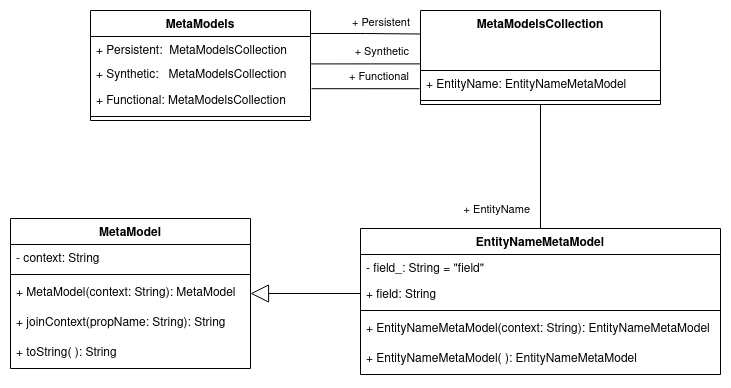

The diagram above was exported from draw.io. Its source (the exported page's mxGraphModel, read from the mxfile embedded in the PNG):
<mxGraphModel dx="1422" dy="737" grid="1" gridSize="10" guides="1" tooltips="1" connect="1" arrows="1" fold="1" page="1" pageScale="1" pageWidth="850" pageHeight="1100" math="0" shadow="0">
  <root>
    <mxCell id="0" />
    <mxCell id="1" parent="0" />
    <mxCell id="109vEER8oE9qtCRXq3r0-1" value="MetaModels" style="swimlane;fontStyle=1;align=center;verticalAlign=top;childLayout=stackLayout;horizontal=1;startSize=26;horizontalStack=0;resizeParent=1;resizeParentMax=0;resizeLast=0;collapsible=1;marginBottom=0;" vertex="1" parent="1">
      <mxGeometry x="100" y="72" width="220" height="110" as="geometry" />
    </mxCell>
    <mxCell id="109vEER8oE9qtCRXq3r0-2" value="+ Persistent:  MetaModelsCollection" style="text;strokeColor=none;fillColor=none;align=left;verticalAlign=top;spacingLeft=4;spacingRight=4;overflow=hidden;rotatable=0;points=[[0,0.5],[1,0.5]];portConstraint=eastwest;" vertex="1" parent="109vEER8oE9qtCRXq3r0-1">
      <mxGeometry y="26" width="220" height="24" as="geometry" />
    </mxCell>
    <mxCell id="109vEER8oE9qtCRXq3r0-9" value="+ Synthetic:   MetaModelsCollection" style="text;strokeColor=none;fillColor=none;align=left;verticalAlign=top;spacingLeft=4;spacingRight=4;overflow=hidden;rotatable=0;points=[[0,0.5],[1,0.5]];portConstraint=eastwest;" vertex="1" parent="109vEER8oE9qtCRXq3r0-1">
      <mxGeometry y="50" width="220" height="26" as="geometry" />
    </mxCell>
    <mxCell id="109vEER8oE9qtCRXq3r0-10" value="+ Functional: MetaModelsCollection" style="text;strokeColor=none;fillColor=none;align=left;verticalAlign=top;spacingLeft=4;spacingRight=4;overflow=hidden;rotatable=0;points=[[0,0.5],[1,0.5]];portConstraint=eastwest;" vertex="1" parent="109vEER8oE9qtCRXq3r0-1">
      <mxGeometry y="76" width="220" height="26" as="geometry" />
    </mxCell>
    <mxCell id="109vEER8oE9qtCRXq3r0-3" value="" style="line;strokeWidth=1;fillColor=none;align=left;verticalAlign=middle;spacingTop=-1;spacingLeft=3;spacingRight=3;rotatable=0;labelPosition=right;points=[];portConstraint=eastwest;" vertex="1" parent="109vEER8oE9qtCRXq3r0-1">
      <mxGeometry y="102" width="220" height="8" as="geometry" />
    </mxCell>
    <mxCell id="109vEER8oE9qtCRXq3r0-11" value="MetaModelsCollection&#10;&#10;&#10;" style="swimlane;fontStyle=1;align=center;verticalAlign=top;childLayout=stackLayout;horizontal=1;startSize=60;horizontalStack=0;resizeParent=1;resizeParentMax=0;resizeLast=0;collapsible=1;marginBottom=0;" vertex="1" parent="1">
      <mxGeometry x="430" y="72" width="240" height="94" as="geometry" />
    </mxCell>
    <mxCell id="109vEER8oE9qtCRXq3r0-12" value="+ EntityName: EntityNameMetaModel" style="text;strokeColor=none;fillColor=none;align=left;verticalAlign=top;spacingLeft=4;spacingRight=4;overflow=hidden;rotatable=0;points=[[0,0.5],[1,0.5]];portConstraint=eastwest;" vertex="1" parent="109vEER8oE9qtCRXq3r0-11">
      <mxGeometry y="60" width="240" height="26" as="geometry" />
    </mxCell>
    <mxCell id="109vEER8oE9qtCRXq3r0-13" value="" style="line;strokeWidth=1;fillColor=none;align=left;verticalAlign=middle;spacingTop=-1;spacingLeft=3;spacingRight=3;rotatable=0;labelPosition=right;points=[];portConstraint=eastwest;" vertex="1" parent="109vEER8oE9qtCRXq3r0-11">
      <mxGeometry y="86" width="240" height="8" as="geometry" />
    </mxCell>
    <mxCell id="109vEER8oE9qtCRXq3r0-15" value="MetaModel" style="swimlane;fontStyle=1;align=center;verticalAlign=top;childLayout=stackLayout;horizontal=1;startSize=26;horizontalStack=0;resizeParent=1;resizeParentMax=0;resizeLast=0;collapsible=1;marginBottom=0;" vertex="1" parent="1">
      <mxGeometry x="20" y="280" width="240" height="150" as="geometry" />
    </mxCell>
    <mxCell id="109vEER8oE9qtCRXq3r0-16" value="- context: String" style="text;strokeColor=none;fillColor=none;align=left;verticalAlign=top;spacingLeft=4;spacingRight=4;overflow=hidden;rotatable=0;points=[[0,0.5],[1,0.5]];portConstraint=eastwest;" vertex="1" parent="109vEER8oE9qtCRXq3r0-15">
      <mxGeometry y="26" width="240" height="26" as="geometry" />
    </mxCell>
    <mxCell id="109vEER8oE9qtCRXq3r0-17" value="" style="line;strokeWidth=1;fillColor=none;align=left;verticalAlign=middle;spacingTop=-1;spacingLeft=3;spacingRight=3;rotatable=0;labelPosition=right;points=[];portConstraint=eastwest;" vertex="1" parent="109vEER8oE9qtCRXq3r0-15">
      <mxGeometry y="52" width="240" height="8" as="geometry" />
    </mxCell>
    <mxCell id="109vEER8oE9qtCRXq3r0-18" value="+ MetaModel(context: String): MetaModel" style="text;strokeColor=none;fillColor=none;align=left;verticalAlign=top;spacingLeft=4;spacingRight=4;overflow=hidden;rotatable=0;points=[[0,0.5],[1,0.5]];portConstraint=eastwest;" vertex="1" parent="109vEER8oE9qtCRXq3r0-15">
      <mxGeometry y="60" width="240" height="30" as="geometry" />
    </mxCell>
    <mxCell id="109vEER8oE9qtCRXq3r0-19" value="+ joinContext(propName: String): String" style="text;strokeColor=none;fillColor=none;align=left;verticalAlign=top;spacingLeft=4;spacingRight=4;overflow=hidden;rotatable=0;points=[[0,0.5],[1,0.5]];portConstraint=eastwest;" vertex="1" parent="109vEER8oE9qtCRXq3r0-15">
      <mxGeometry y="90" width="240" height="30" as="geometry" />
    </mxCell>
    <mxCell id="109vEER8oE9qtCRXq3r0-20" value="+ toString( ): String" style="text;strokeColor=none;fillColor=none;align=left;verticalAlign=top;spacingLeft=4;spacingRight=4;overflow=hidden;rotatable=0;points=[[0,0.5],[1,0.5]];portConstraint=eastwest;" vertex="1" parent="109vEER8oE9qtCRXq3r0-15">
      <mxGeometry y="120" width="240" height="30" as="geometry" />
    </mxCell>
    <mxCell id="109vEER8oE9qtCRXq3r0-21" value="EntityNameMetaModel" style="swimlane;fontStyle=1;align=center;verticalAlign=top;childLayout=stackLayout;horizontal=1;startSize=26;horizontalStack=0;resizeParent=1;resizeParentMax=0;resizeLast=0;collapsible=1;marginBottom=0;" vertex="1" parent="1">
      <mxGeometry x="370" y="290" width="360" height="146" as="geometry" />
    </mxCell>
    <mxCell id="109vEER8oE9qtCRXq3r0-22" value="- field_: String = &quot;field&quot;" style="text;strokeColor=none;fillColor=none;align=left;verticalAlign=top;spacingLeft=4;spacingRight=4;overflow=hidden;rotatable=0;points=[[0,0.5],[1,0.5]];portConstraint=eastwest;" vertex="1" parent="109vEER8oE9qtCRXq3r0-21">
      <mxGeometry y="26" width="360" height="26" as="geometry" />
    </mxCell>
    <mxCell id="109vEER8oE9qtCRXq3r0-25" value="+ field: String" style="text;strokeColor=none;fillColor=none;align=left;verticalAlign=top;spacingLeft=4;spacingRight=4;overflow=hidden;rotatable=0;points=[[0,0.5],[1,0.5]];portConstraint=eastwest;" vertex="1" parent="109vEER8oE9qtCRXq3r0-21">
      <mxGeometry y="52" width="360" height="26" as="geometry" />
    </mxCell>
    <mxCell id="109vEER8oE9qtCRXq3r0-23" value="" style="line;strokeWidth=1;fillColor=none;align=left;verticalAlign=middle;spacingTop=-1;spacingLeft=3;spacingRight=3;rotatable=0;labelPosition=right;points=[];portConstraint=eastwest;" vertex="1" parent="109vEER8oE9qtCRXq3r0-21">
      <mxGeometry y="78" width="360" height="8" as="geometry" />
    </mxCell>
    <mxCell id="109vEER8oE9qtCRXq3r0-26" value="+ EntityNameMetaModel(context: String): EntityNameMetaModel" style="text;strokeColor=none;fillColor=none;align=left;verticalAlign=top;spacingLeft=4;spacingRight=4;overflow=hidden;rotatable=0;points=[[0,0.5],[1,0.5]];portConstraint=eastwest;" vertex="1" parent="109vEER8oE9qtCRXq3r0-21">
      <mxGeometry y="86" width="360" height="30" as="geometry" />
    </mxCell>
    <mxCell id="109vEER8oE9qtCRXq3r0-30" value="+ EntityNameMetaModel( ): EntityNameMetaModel" style="text;strokeColor=none;fillColor=none;align=left;verticalAlign=top;spacingLeft=4;spacingRight=4;overflow=hidden;rotatable=0;points=[[0,0.5],[1,0.5]];portConstraint=eastwest;" vertex="1" parent="109vEER8oE9qtCRXq3r0-21">
      <mxGeometry y="116" width="360" height="30" as="geometry" />
    </mxCell>
    <mxCell id="109vEER8oE9qtCRXq3r0-31" value="" style="endArrow=block;endSize=16;endFill=0;html=1;rounded=0;exitX=0;exitY=0.5;exitDx=0;exitDy=0;entryX=1;entryY=0.5;entryDx=0;entryDy=0;" edge="1" parent="1" source="109vEER8oE9qtCRXq3r0-25" target="109vEER8oE9qtCRXq3r0-18">
      <mxGeometry width="160" relative="1" as="geometry">
        <mxPoint x="430" y="510" as="sourcePoint" />
        <mxPoint x="280" y="335" as="targetPoint" />
      </mxGeometry>
    </mxCell>
    <mxCell id="109vEER8oE9qtCRXq3r0-56" value="" style="endArrow=none;html=1;edgeStyle=orthogonalEdgeStyle;rounded=0;entryX=0;entryY=0.25;entryDx=0;entryDy=0;exitX=1.003;exitY=0.209;exitDx=0;exitDy=0;exitPerimeter=0;" edge="1" parent="1" source="109vEER8oE9qtCRXq3r0-1" target="109vEER8oE9qtCRXq3r0-11">
      <mxGeometry relative="1" as="geometry">
        <mxPoint x="540" y="110" as="sourcePoint" />
        <mxPoint x="590" y="210" as="targetPoint" />
      </mxGeometry>
    </mxCell>
    <mxCell id="109vEER8oE9qtCRXq3r0-58" value="+ Persistent" style="edgeLabel;resizable=0;html=1;align=right;verticalAlign=bottom;" connectable="0" vertex="1" parent="109vEER8oE9qtCRXq3r0-56">
      <mxGeometry x="1" relative="1" as="geometry">
        <mxPoint x="-10" y="-3" as="offset" />
      </mxGeometry>
    </mxCell>
    <mxCell id="109vEER8oE9qtCRXq3r0-68" value="" style="endArrow=none;html=1;edgeStyle=orthogonalEdgeStyle;rounded=0;entryX=-0.002;entryY=0.568;entryDx=0;entryDy=0;exitX=1.001;exitY=0.131;exitDx=0;exitDy=0;exitPerimeter=0;entryPerimeter=0;" edge="1" parent="1" source="109vEER8oE9qtCRXq3r0-9" target="109vEER8oE9qtCRXq3r0-11">
      <mxGeometry relative="1" as="geometry">
        <mxPoint x="490.3300000000001" y="131.49" as="sourcePoint" />
        <mxPoint x="649.67" y="132" as="targetPoint" />
      </mxGeometry>
    </mxCell>
    <mxCell id="109vEER8oE9qtCRXq3r0-69" value="+ Synthetic" style="edgeLabel;resizable=0;html=1;align=right;verticalAlign=bottom;" connectable="0" vertex="1" parent="109vEER8oE9qtCRXq3r0-68">
      <mxGeometry x="1" relative="1" as="geometry">
        <mxPoint x="-10" y="-3" as="offset" />
      </mxGeometry>
    </mxCell>
    <mxCell id="109vEER8oE9qtCRXq3r0-70" value="" style="endArrow=none;html=1;edgeStyle=orthogonalEdgeStyle;rounded=0;entryX=-0.004;entryY=0.7;entryDx=0;entryDy=0;exitX=1.005;exitY=0.085;exitDx=0;exitDy=0;exitPerimeter=0;entryPerimeter=0;" edge="1" parent="1" source="109vEER8oE9qtCRXq3r0-10" target="109vEER8oE9qtCRXq3r0-12">
      <mxGeometry relative="1" as="geometry">
        <mxPoint x="490.3300000000001" y="173.49" as="sourcePoint" />
        <mxPoint x="649.67" y="174" as="targetPoint" />
      </mxGeometry>
    </mxCell>
    <mxCell id="109vEER8oE9qtCRXq3r0-71" value="+ Functional" style="edgeLabel;resizable=0;html=1;align=right;verticalAlign=bottom;" connectable="0" vertex="1" parent="109vEER8oE9qtCRXq3r0-70">
      <mxGeometry x="1" relative="1" as="geometry">
        <mxPoint x="-10" y="-3" as="offset" />
      </mxGeometry>
    </mxCell>
    <mxCell id="109vEER8oE9qtCRXq3r0-72" value="" style="endArrow=none;html=1;edgeStyle=orthogonalEdgeStyle;rounded=0;exitX=0.5;exitY=1;exitDx=0;exitDy=0;entryX=0.5;entryY=0;entryDx=0;entryDy=0;" edge="1" parent="1" source="109vEER8oE9qtCRXq3r0-11" target="109vEER8oE9qtCRXq3r0-21">
      <mxGeometry relative="1" as="geometry">
        <mxPoint x="500" y="250" as="sourcePoint" />
        <mxPoint x="660" y="250" as="targetPoint" />
      </mxGeometry>
    </mxCell>
    <mxCell id="109vEER8oE9qtCRXq3r0-74" value="+ EntityName" style="edgeLabel;resizable=0;html=1;align=right;verticalAlign=bottom;" connectable="0" vertex="1" parent="109vEER8oE9qtCRXq3r0-72">
      <mxGeometry x="1" relative="1" as="geometry">
        <mxPoint x="-10" y="-10" as="offset" />
      </mxGeometry>
    </mxCell>
  </root>
</mxGraphModel>